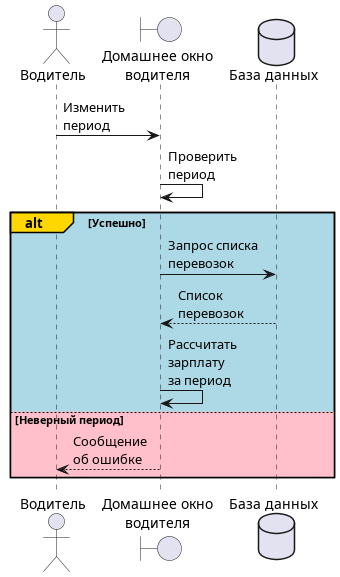

The diagram above was rendered by PlantUML. Its source (embedded in the PNG):
@startuml

actor "Водитель" as driver

boundary "Домашнее окно\nводителя" as w_home

database "База данных" as db 

' activate w_home
driver -> w_home : Изменить\nпериод
w_home -> w_home : Проверить\nпериод
alt#Gold #LightBlue Успешно
    w_home -> db : Запрос списка\nперевозок
    w_home <-- db : Список\nперевозок
    w_home -> w_home : Рассчитать\nзарплату\nза период
else #Pink Неверный период
    driver <-- w_home : Сообщение\nоб ошибке
end

@enduml